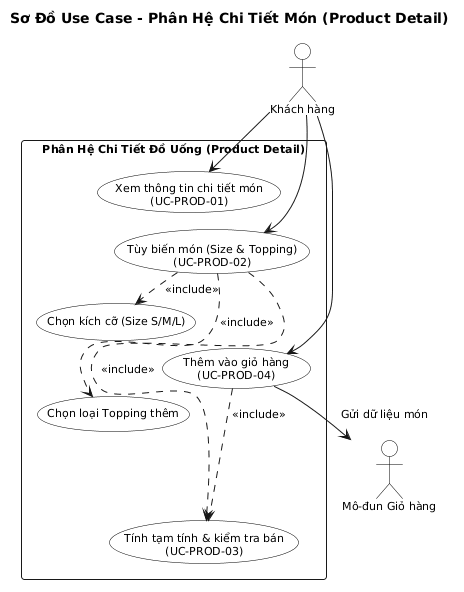

The diagram above was rendered by PlantUML. Its source (embedded in the PNG):
@startuml usecase-product-detail
title Sơ Đồ Use Case - Phân Hệ Chi Tiết Món (Product Detail)

skinparam defaultFontName Arial
skinparam shadowing false
skinparam roundcorner 6
skinparam defaultFontSize 11
skinparam nodesep 14
skinparam ranksep 16

skinparam actor {
    BackgroundColor white
    BorderColor black
}
skinparam usecase {
    BackgroundColor white
    BorderColor black
}

actor "Khách hàng" as Customer
actor "Mô-đun Giỏ hàng" as Cart

rectangle "Phân Hệ Chi Tiết Đồ Uống (Product Detail)" {
    usecase "Xem thông tin chi tiết món\n(UC-PROD-01)" as UC01
    usecase "Tùy biến món (Size & Topping)\n(UC-PROD-02)" as UC02
    usecase "Chọn kích cỡ (Size S/M/L)" as UC02A
    usecase "Chọn loại Topping thêm" as UC02B
    usecase "Tính tạm tính & kiểm tra bán\n(UC-PROD-03)" as UC03
    usecase "Thêm vào giỏ hàng\n(UC-PROD-04)" as UC04
}

Customer --> UC01
Customer --> UC02
Customer --> UC04

UC02 ..> UC02A : <<include>>
UC02 ..> UC02B : <<include>>
UC02 ..> UC03 : <<include>>
UC04 ..> UC03 : <<include>>
UC04 --> Cart : Gửi dữ liệu món

UC01 -[hidden]down-> UC02
UC02 -[hidden]down-> UC04
UC02A -[hidden]down-> UC02B
UC02B -[hidden]down-> UC03
@enduml